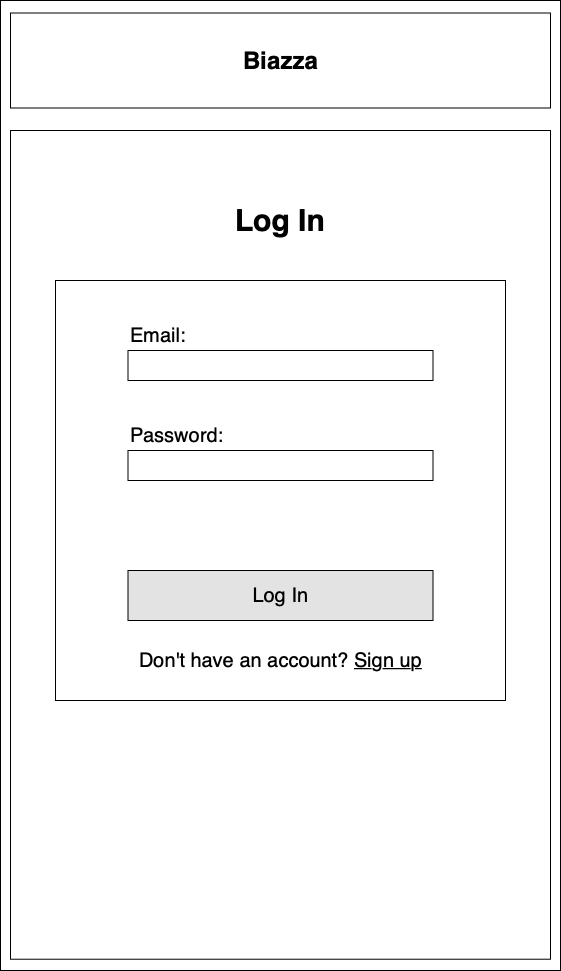

The diagram above was exported from draw.io. Its source (the exported page's mxGraphModel, read from the mxfile embedded in the PNG):
<mxGraphModel dx="1708" dy="898" grid="1" gridSize="10" guides="1" tooltips="1" connect="1" arrows="1" fold="1" page="1" pageScale="1" pageWidth="850" pageHeight="1100" math="0" shadow="0">
  <root>
    <mxCell id="Q1JgbuPLZe7j7nwCoD-R-0" />
    <mxCell id="Q1JgbuPLZe7j7nwCoD-R-1" parent="Q1JgbuPLZe7j7nwCoD-R-0" />
    <mxCell id="tU6qNqHPdSB8-2w-yPSM-0" value="" style="rounded=0;whiteSpace=wrap;html=1;" vertex="1" parent="Q1JgbuPLZe7j7nwCoD-R-1">
      <mxGeometry x="170" y="60" width="560" height="970" as="geometry" />
    </mxCell>
    <mxCell id="tU6qNqHPdSB8-2w-yPSM-1" value="" style="rounded=0;whiteSpace=wrap;html=1;" vertex="1" parent="Q1JgbuPLZe7j7nwCoD-R-1">
      <mxGeometry x="180" y="190" width="540" height="828.72" as="geometry" />
    </mxCell>
    <mxCell id="2YREbjp33PYc7h8jFm5y-2" value="" style="rounded=0;whiteSpace=wrap;html=1;fillColor=#ffffff;" parent="Q1JgbuPLZe7j7nwCoD-R-1" vertex="1">
      <mxGeometry x="225" y="340" width="450" height="420" as="geometry" />
    </mxCell>
    <mxCell id="Q1JgbuPLZe7j7nwCoD-R-3" value="" style="rounded=0;whiteSpace=wrap;html=1;" parent="Q1JgbuPLZe7j7nwCoD-R-1" vertex="1">
      <mxGeometry x="180" y="72.5" width="540" height="95" as="geometry" />
    </mxCell>
    <mxCell id="Q1JgbuPLZe7j7nwCoD-R-4" value="Biazza" style="text;strokeColor=none;fillColor=none;html=1;fontSize=24;fontStyle=1;verticalAlign=middle;align=center;" parent="Q1JgbuPLZe7j7nwCoD-R-1" vertex="1">
      <mxGeometry x="400" y="100" width="100" height="40" as="geometry" />
    </mxCell>
    <mxCell id="2beZg1KYv2o8Xe1Zq3Hc-0" value="&lt;font style=&quot;font-size: 30px&quot;&gt;&lt;b&gt;Log In&lt;/b&gt;&lt;/font&gt;" style="text;html=1;strokeColor=none;fillColor=none;align=center;verticalAlign=middle;whiteSpace=wrap;rounded=0;" parent="Q1JgbuPLZe7j7nwCoD-R-1" vertex="1">
      <mxGeometry x="380" y="270" width="140" height="20" as="geometry" />
    </mxCell>
    <mxCell id="2beZg1KYv2o8Xe1Zq3Hc-1" value="" style="rounded=0;whiteSpace=wrap;html=1;align=left;" parent="Q1JgbuPLZe7j7nwCoD-R-1" vertex="1">
      <mxGeometry x="297.5" y="410" width="305" height="30" as="geometry" />
    </mxCell>
    <mxCell id="2beZg1KYv2o8Xe1Zq3Hc-2" value="&lt;font style=&quot;font-size: 20px&quot;&gt;Email:&lt;/font&gt;" style="text;html=1;strokeColor=none;fillColor=none;align=left;verticalAlign=middle;whiteSpace=wrap;rounded=0;" parent="Q1JgbuPLZe7j7nwCoD-R-1" vertex="1">
      <mxGeometry x="297.5" y="380" width="102.5" height="30" as="geometry" />
    </mxCell>
    <mxCell id="2beZg1KYv2o8Xe1Zq3Hc-6" value="&lt;font style=&quot;font-size: 20px&quot;&gt;Password:&lt;/font&gt;" style="text;html=1;strokeColor=none;fillColor=none;align=left;verticalAlign=middle;whiteSpace=wrap;rounded=0;" parent="Q1JgbuPLZe7j7nwCoD-R-1" vertex="1">
      <mxGeometry x="297.5" y="480" width="122.5" height="30" as="geometry" />
    </mxCell>
    <mxCell id="2beZg1KYv2o8Xe1Zq3Hc-8" value="&lt;font style=&quot;font-size: 20px&quot;&gt;Log In&lt;/font&gt;" style="rounded=0;whiteSpace=wrap;html=1;fillColor=#E3E3E3;" parent="Q1JgbuPLZe7j7nwCoD-R-1" vertex="1">
      <mxGeometry x="297.5" y="630" width="305" height="50" as="geometry" />
    </mxCell>
    <mxCell id="2YREbjp33PYc7h8jFm5y-4" value="&lt;font style=&quot;font-size: 20px&quot;&gt;Don't have an account? &lt;u&gt;Sign up&lt;/u&gt;&lt;/font&gt;" style="text;html=1;strokeColor=none;fillColor=none;align=center;verticalAlign=middle;whiteSpace=wrap;rounded=0;" parent="Q1JgbuPLZe7j7nwCoD-R-1" vertex="1">
      <mxGeometry x="303.75" y="710" width="292.5" height="20" as="geometry" />
    </mxCell>
    <mxCell id="FCs7wL-QSV4lWOWgkMCT-0" value="" style="rounded=0;whiteSpace=wrap;html=1;align=left;" parent="Q1JgbuPLZe7j7nwCoD-R-1" vertex="1">
      <mxGeometry x="297.5" y="510" width="305" height="30" as="geometry" />
    </mxCell>
  </root>
</mxGraphModel>